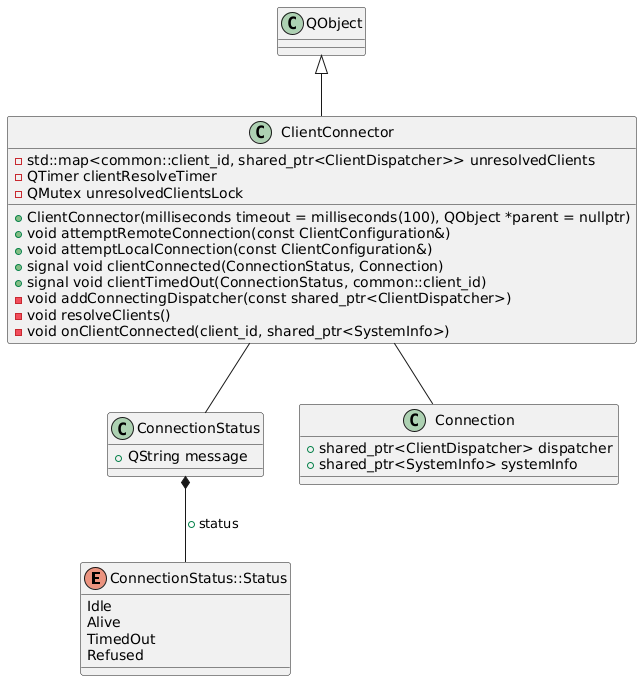

The diagram above was rendered by PlantUML. Its source (embedded in the PNG):
@startuml

enum ConnectionStatus::Status {
    Idle
    Alive
    TimedOut
    Refused
}

class ConnectionStatus {
    + QString message
}

class Connection {
    + shared_ptr<ClientDispatcher> dispatcher
    + shared_ptr<SystemInfo> systemInfo
}

class ClientConnector {
    + ClientConnector(milliseconds timeout = milliseconds(100), QObject *parent = nullptr)
    + void attemptRemoteConnection(const ClientConfiguration&)
    + void attemptLocalConnection(const ClientConfiguration&)
    + signal void clientConnected(ConnectionStatus, Connection)
    + signal void clientTimedOut(ConnectionStatus, common::client_id)
    - void addConnectingDispatcher(const shared_ptr<ClientDispatcher>)
    - void resolveClients()
    - void onClientConnected(client_id, shared_ptr<SystemInfo>)
    - std::map<common::client_id, shared_ptr<ClientDispatcher>> unresolvedClients
    - QTimer clientResolveTimer
    - QMutex unresolvedClientsLock
}

QObject <|-- ClientConnector
ClientConnector -- Connection
ClientConnector -- ConnectionStatus
ConnectionStatus *-- ConnectionStatus::Status: "+ status"

@enduml